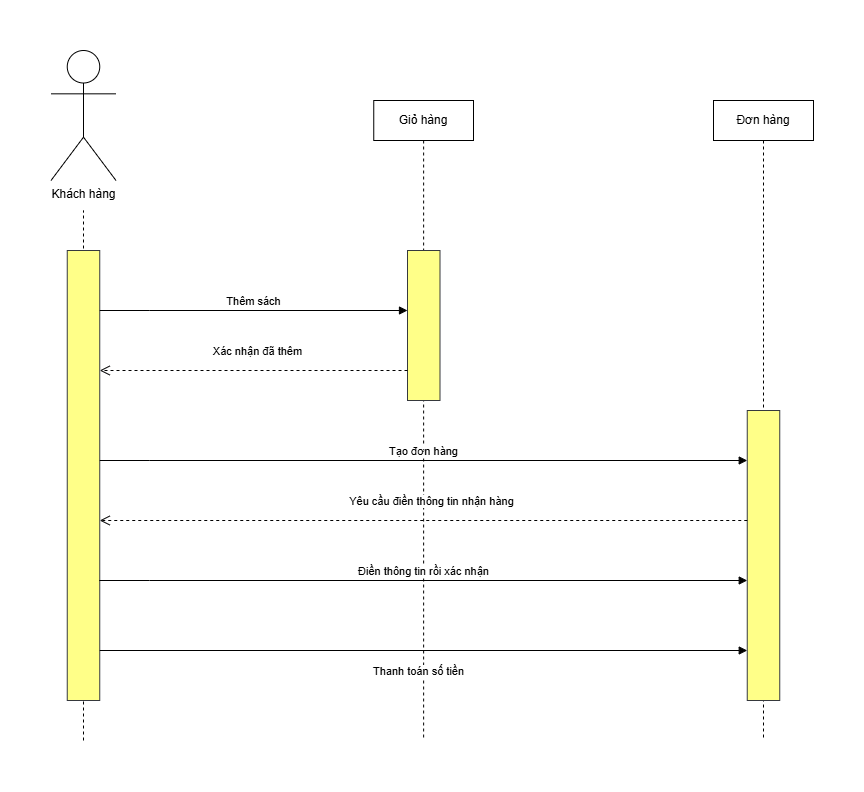

The diagram above was exported from draw.io. Its source (the exported page's mxGraphModel, read from the mxfile embedded in the PNG):
<mxGraphModel dx="1426" dy="783" grid="1" gridSize="10" guides="1" tooltips="1" connect="1" arrows="1" fold="1" page="1" pageScale="1" pageWidth="850" pageHeight="1100" math="0" shadow="0">
  <root>
    <mxCell id="0" />
    <mxCell id="1" parent="0" />
    <mxCell id="UMYcjgCTO4qiesuA8_Jj-19" value="" style="endArrow=none;dashed=1;html=1;rounded=0;" edge="1" parent="1">
      <mxGeometry width="50" height="50" relative="1" as="geometry">
        <mxPoint x="220" y="720" as="sourcePoint" />
        <mxPoint x="220" y="190" as="targetPoint" />
      </mxGeometry>
    </mxCell>
    <mxCell id="cKce5plZVRJmbIAS20uQ-10" value="Giỏ hàng" style="shape=umlLifeline;perimeter=lifelinePerimeter;whiteSpace=wrap;html=1;container=1;dropTarget=0;collapsible=0;recursiveResize=0;outlineConnect=0;portConstraint=eastwest;newEdgeStyle={&quot;curved&quot;:0,&quot;rounded&quot;:0};" parent="1" vertex="1">
      <mxGeometry x="510.25" y="80" width="99.75" height="640" as="geometry" />
    </mxCell>
    <mxCell id="cKce5plZVRJmbIAS20uQ-11" value="" style="html=1;points=[[0,0,0,0,5],[0,1,0,0,-5],[1,0,0,0,5],[1,1,0,0,-5]];perimeter=orthogonalPerimeter;outlineConnect=0;targetShapes=umlLifeline;portConstraint=eastwest;newEdgeStyle={&quot;curved&quot;:0,&quot;rounded&quot;:0};fillColor=#ffff88;strokeColor=#36393d;" parent="1" vertex="1">
      <mxGeometry x="203.75" y="230" width="32.5" height="450" as="geometry" />
    </mxCell>
    <mxCell id="cKce5plZVRJmbIAS20uQ-12" value="" style="html=1;points=[[0,0,0,0,5],[0,1,0,0,-5],[1,0,0,0,5],[1,1,0,0,-5]];perimeter=orthogonalPerimeter;outlineConnect=0;targetShapes=umlLifeline;portConstraint=eastwest;newEdgeStyle={&quot;curved&quot;:0,&quot;rounded&quot;:0};fillColor=#ffff88;strokeColor=#36393d;" parent="1" vertex="1">
      <mxGeometry x="544" y="230" width="32.5" height="150" as="geometry" />
    </mxCell>
    <mxCell id="cKce5plZVRJmbIAS20uQ-13" value="Xác nhận đã thêm" style="html=1;verticalAlign=bottom;endArrow=open;dashed=1;endSize=8;curved=0;rounded=0;" parent="1" edge="1" source="cKce5plZVRJmbIAS20uQ-12">
      <mxGeometry x="-0.0234" y="-10" relative="1" as="geometry">
        <mxPoint x="439" y="350" as="sourcePoint" />
        <mxPoint x="236.25" y="350" as="targetPoint" />
        <mxPoint as="offset" />
      </mxGeometry>
    </mxCell>
    <mxCell id="cKce5plZVRJmbIAS20uQ-14" value="Thêm sách" style="html=1;verticalAlign=bottom;endArrow=block;curved=0;rounded=0;" parent="1" target="cKce5plZVRJmbIAS20uQ-12" edge="1">
      <mxGeometry width="80" relative="1" as="geometry">
        <mxPoint x="236.25" y="290" as="sourcePoint" />
        <mxPoint x="316.25" y="290" as="targetPoint" />
        <Array as="points">
          <mxPoint x="286.25" y="290" />
        </Array>
      </mxGeometry>
    </mxCell>
    <mxCell id="UMYcjgCTO4qiesuA8_Jj-4" value="Đơn hàng" style="shape=umlLifeline;perimeter=lifelinePerimeter;whiteSpace=wrap;html=1;container=1;dropTarget=0;collapsible=0;recursiveResize=0;outlineConnect=0;portConstraint=eastwest;newEdgeStyle={&quot;curved&quot;:0,&quot;rounded&quot;:0};size=40;" vertex="1" parent="1">
      <mxGeometry x="850" y="80" width="100" height="640" as="geometry" />
    </mxCell>
    <mxCell id="UMYcjgCTO4qiesuA8_Jj-5" value="" style="html=1;points=[[0,0,0,0,5],[0,1,0,0,-5],[1,0,0,0,5],[1,1,0,0,-5]];perimeter=orthogonalPerimeter;outlineConnect=0;targetShapes=umlLifeline;portConstraint=eastwest;newEdgeStyle={&quot;curved&quot;:0,&quot;rounded&quot;:0};fillColor=#ffff88;strokeColor=#36393d;" vertex="1" parent="1">
      <mxGeometry x="883.75" y="390" width="32.5" height="290" as="geometry" />
    </mxCell>
    <mxCell id="UMYcjgCTO4qiesuA8_Jj-6" value="Tạo đơn hàng" style="html=1;verticalAlign=bottom;endArrow=block;curved=0;rounded=0;" edge="1" parent="1" source="cKce5plZVRJmbIAS20uQ-11" target="UMYcjgCTO4qiesuA8_Jj-5">
      <mxGeometry width="80" relative="1" as="geometry">
        <mxPoint x="250" y="440" as="sourcePoint" />
        <mxPoint x="604" y="440" as="targetPoint" />
        <Array as="points">
          <mxPoint x="286.25" y="440" />
        </Array>
      </mxGeometry>
    </mxCell>
    <mxCell id="UMYcjgCTO4qiesuA8_Jj-7" value="Điền thông tin rồi xác nhận" style="html=1;verticalAlign=bottom;endArrow=block;curved=0;rounded=0;" edge="1" parent="1" target="UMYcjgCTO4qiesuA8_Jj-5">
      <mxGeometry width="80" relative="1" as="geometry">
        <mxPoint x="235.75" y="560" as="sourcePoint" />
        <mxPoint x="830" y="570" as="targetPoint" />
        <Array as="points">
          <mxPoint x="286" y="560" />
        </Array>
      </mxGeometry>
    </mxCell>
    <mxCell id="UMYcjgCTO4qiesuA8_Jj-8" value="Thanh toán số tiền" style="html=1;verticalAlign=bottom;endArrow=block;curved=0;rounded=0;" edge="1" parent="1" target="UMYcjgCTO4qiesuA8_Jj-5">
      <mxGeometry x="-0.016" y="-30" width="80" relative="1" as="geometry">
        <mxPoint x="236.25" y="630" as="sourcePoint" />
        <mxPoint x="780" y="630" as="targetPoint" />
        <Array as="points">
          <mxPoint x="286.5" y="630" />
        </Array>
        <mxPoint as="offset" />
      </mxGeometry>
    </mxCell>
    <mxCell id="UMYcjgCTO4qiesuA8_Jj-9" value="Yêu cầu điền thông tin nhận hàng" style="html=1;verticalAlign=bottom;endArrow=open;dashed=1;endSize=8;curved=0;rounded=0;" edge="1" parent="1" source="UMYcjgCTO4qiesuA8_Jj-5">
      <mxGeometry x="-0.0234" y="-10" relative="1" as="geometry">
        <mxPoint x="604" y="500" as="sourcePoint" />
        <mxPoint x="236.25" y="500" as="targetPoint" />
        <mxPoint as="offset" />
      </mxGeometry>
    </mxCell>
    <mxCell id="UMYcjgCTO4qiesuA8_Jj-10" value="Khách hàng" style="shape=umlActor;verticalLabelPosition=bottom;verticalAlign=top;html=1;outlineConnect=0;" vertex="1" parent="1">
      <mxGeometry x="187.5" y="30" width="65" height="130" as="geometry" />
    </mxCell>
  </root>
</mxGraphModel>